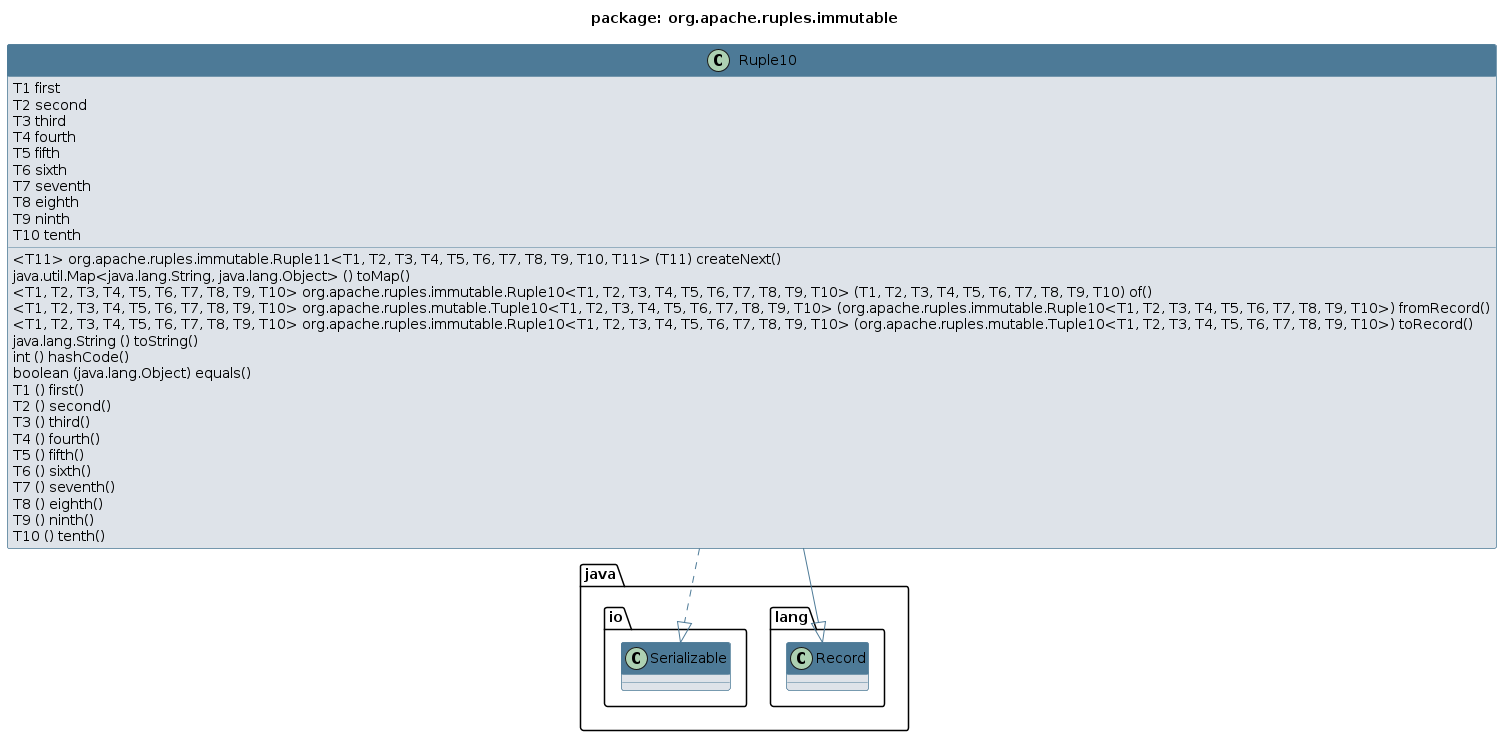

The diagram above was rendered by PlantUML. Its source (embedded in the PNG):
@startuml 
skinparam class { 
 BackgroundColor #DEE3E9 
 ArrowColor #4D7A97 
 BorderColor #4D7A97 
}
top to bottom direction 
title package: org.apache.ruples.immutable
skinparam titleBackgroundColor White
skinparam classHeaderBackgroundColor #4D7A97
skinparam stereotypeCBackgroundColor #F8981D


class Ruple10 {
  T1 first
  T2 second
  T3 third
  T4 fourth
  T5 fifth
  T6 sixth
  T7 seventh
  T8 eighth
  T9 ninth
  T10 tenth
  <T11> org.apache.ruples.immutable.Ruple11<T1, T2, T3, T4, T5, T6, T7, T8, T9, T10, T11> (T11) createNext()
  java.util.Map<java.lang.String, java.lang.Object> () toMap()
  <T1, T2, T3, T4, T5, T6, T7, T8, T9, T10> org.apache.ruples.immutable.Ruple10<T1, T2, T3, T4, T5, T6, T7, T8, T9, T10> (T1, T2, T3, T4, T5, T6, T7, T8, T9, T10) of()
  <T1, T2, T3, T4, T5, T6, T7, T8, T9, T10> org.apache.ruples.mutable.Tuple10<T1, T2, T3, T4, T5, T6, T7, T8, T9, T10> (org.apache.ruples.immutable.Ruple10<T1, T2, T3, T4, T5, T6, T7, T8, T9, T10>) fromRecord()
  <T1, T2, T3, T4, T5, T6, T7, T8, T9, T10> org.apache.ruples.immutable.Ruple10<T1, T2, T3, T4, T5, T6, T7, T8, T9, T10> (org.apache.ruples.mutable.Tuple10<T1, T2, T3, T4, T5, T6, T7, T8, T9, T10>) toRecord()
  java.lang.String () toString()
  int () hashCode()
  boolean (java.lang.Object) equals()
  T1 () first()
  T2 () second()
  T3 () third()
  T4 () fourth()
  T5 () fifth()
  T6 () sixth()
  T7 () seventh()
  T8 () eighth()
  T9 () ninth()
  T10 () tenth()
}
Ruple10 --|> java.lang.Record
Ruple10 ..|> java.io.Serializable
@enduml